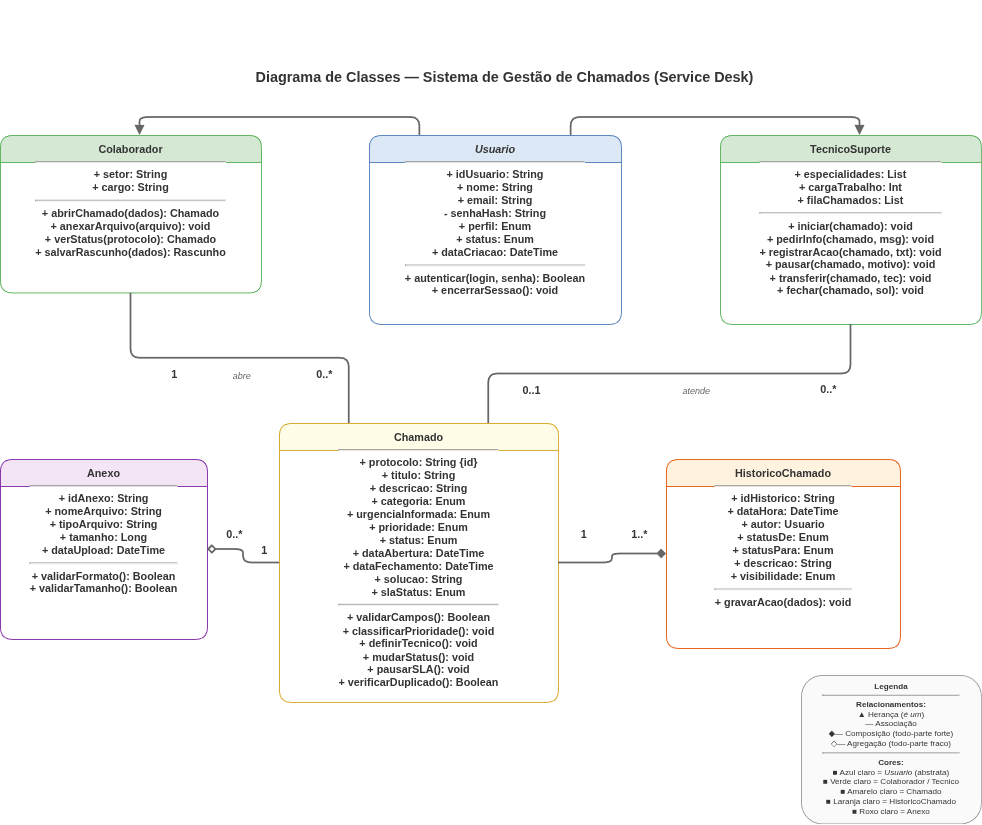

The diagram above was exported from draw.io. Its source (the exported page's mxGraphModel, read from the mxfile embedded in the PNG):
<mxGraphModel dx="1348" dy="1659" grid="1" gridSize="10" guides="1" tooltips="1" connect="1" arrows="1" fold="1" page="1" pageScale="1" pageWidth="1200" pageHeight="900" background="#FFFFFF" math="0" shadow="0">
  <root>
    <mxCell id="0" />
    <mxCell id="1" parent="0" />
    <mxCell id="2" parent="1" style="text;html=1;align=center;verticalAlign=middle;fontSize=16;fontStyle=1;fontColor=#333333;fillColor=none;strokeColor=none;" value="Diagrama de Classes — Sistema de Gestão de Chamados (Service Desk)" vertex="1">
      <mxGeometry height="30" width="800" x="200" y="20" as="geometry" />
    </mxCell>
    <mxCell id="3" parent="1" style="swimlane;whiteSpace=wrap;html=1;fillColor=#DCE8F5;strokeColor=#4A7AB5;fontColor=#333333;startSize=30;rounded=1;" value="&lt;div&gt;&lt;b&gt;&lt;i&gt;&lt;br&gt;&lt;/i&gt;&lt;/b&gt;&lt;/div&gt;&lt;b&gt;&lt;i&gt;&lt;div&gt;&lt;b&gt;&lt;i&gt;&lt;br&gt;&lt;/i&gt;&lt;/b&gt;&lt;/div&gt;&lt;div&gt;&lt;b&gt;&lt;i&gt;&lt;br&gt;&lt;/i&gt;&lt;/b&gt;&lt;/div&gt;&lt;div&gt;&lt;b&gt;&lt;i&gt;&lt;br&gt;&lt;/i&gt;&lt;/b&gt;&lt;/div&gt;&lt;div&gt;&lt;b&gt;&lt;i&gt;&lt;br&gt;&lt;/i&gt;&lt;/b&gt;&lt;/div&gt;&lt;div&gt;&lt;b&gt;&lt;i&gt;&lt;br&gt;&lt;/i&gt;&lt;/b&gt;&lt;/div&gt;&lt;div&gt;&lt;b&gt;&lt;i&gt;&lt;br&gt;&lt;/i&gt;&lt;/b&gt;&lt;/div&gt;&lt;div&gt;&lt;b&gt;&lt;i&gt;&lt;br&gt;&lt;/i&gt;&lt;/b&gt;&lt;/div&gt;&lt;div&gt;&lt;b&gt;&lt;i&gt;&lt;br&gt;&lt;/i&gt;&lt;/b&gt;&lt;/div&gt;&lt;div&gt;&lt;b&gt;&lt;i&gt;&lt;br&gt;&lt;/i&gt;&lt;/b&gt;&lt;/div&gt;&lt;div&gt;&lt;b&gt;&lt;i&gt;&lt;br&gt;&lt;/i&gt;&lt;/b&gt;&lt;/div&gt;Usuario&lt;/i&gt;&lt;/b&gt;&lt;hr&gt;+ idUsuario: String&lt;br&gt;+ nome: String&lt;br&gt;+ email: String&lt;br&gt;- senhaHash: String&lt;br&gt;+ perfil: Enum&lt;br&gt;+ status: Enum&lt;br&gt;+ dataCriacao: DateTime&lt;hr&gt;+ autenticar(login, senha): Boolean&lt;br&gt;+ encerrarSessao(): void" vertex="1">
      <mxGeometry height="210" width="280" x="450" y="100" as="geometry" />
    </mxCell>
    <mxCell id="4" parent="1" style="swimlane;whiteSpace=wrap;html=1;fillColor=#D5E8D4;strokeColor=#4CAF50;fontColor=#333333;startSize=30;rounded=1;" value="&lt;div&gt;&lt;b&gt;&lt;br&gt;&lt;/b&gt;&lt;/div&gt;&lt;b&gt;&lt;div&gt;&lt;b&gt;&lt;br&gt;&lt;/b&gt;&lt;/div&gt;&lt;div&gt;&lt;b&gt;&lt;br&gt;&lt;/b&gt;&lt;/div&gt;&lt;div&gt;&lt;b&gt;&lt;br&gt;&lt;/b&gt;&lt;/div&gt;&lt;div&gt;&lt;b&gt;&lt;br&gt;&lt;/b&gt;&lt;/div&gt;&lt;div&gt;&lt;b&gt;&lt;br&gt;&lt;/b&gt;&lt;/div&gt;&lt;div&gt;&lt;b&gt;&lt;br&gt;&lt;/b&gt;&lt;/div&gt;&lt;div&gt;&lt;b&gt;&lt;br&gt;&lt;/b&gt;&lt;/div&gt;Colaborador&lt;/b&gt;&lt;hr&gt;+ setor: String&lt;br&gt;+ cargo: String&lt;hr&gt;+ abrirChamado(dados): Chamado&lt;br&gt;+ anexarArquivo(arquivo): void&lt;br&gt;+ verStatus(protocolo): Chamado&lt;br&gt;+ salvarRascunho(dados): Rascunho" vertex="1">
      <mxGeometry height="175" width="290" x="40" y="100" as="geometry" />
    </mxCell>
    <mxCell id="5" parent="1" style="swimlane;whiteSpace=wrap;html=1;fillColor=#D5E8D4;strokeColor=#4CAF50;fontColor=#333333;startSize=30;rounded=1;" value="&lt;div&gt;&lt;b&gt;&lt;br&gt;&lt;/b&gt;&lt;/div&gt;&lt;b&gt;&lt;div&gt;&lt;b&gt;&lt;br&gt;&lt;/b&gt;&lt;/div&gt;&lt;div&gt;&lt;b&gt;&lt;br&gt;&lt;/b&gt;&lt;/div&gt;&lt;div&gt;&lt;b&gt;&lt;br&gt;&lt;/b&gt;&lt;/div&gt;&lt;div&gt;&lt;b&gt;&lt;br&gt;&lt;/b&gt;&lt;/div&gt;&lt;div&gt;&lt;b&gt;&lt;br&gt;&lt;/b&gt;&lt;/div&gt;&lt;div&gt;&lt;b&gt;&lt;br&gt;&lt;/b&gt;&lt;/div&gt;&lt;div&gt;&lt;b&gt;&lt;br&gt;&lt;/b&gt;&lt;/div&gt;&lt;div&gt;&lt;b&gt;&lt;br&gt;&lt;/b&gt;&lt;/div&gt;&lt;div&gt;&lt;b&gt;&lt;br&gt;&lt;/b&gt;&lt;/div&gt;&lt;div&gt;&lt;b&gt;&lt;br&gt;&lt;/b&gt;&lt;/div&gt;TecnicoSuporte&lt;/b&gt;&lt;hr&gt;+ especialidades: List&lt;br&gt;+ cargaTrabalho: Int&lt;br&gt;+ filaChamados: List&lt;hr&gt;+ iniciar(chamado): void&lt;br&gt;+ pedirInfo(chamado, msg): void&lt;br&gt;+ registrarAcao(chamado, txt): void&lt;br&gt;+ pausar(chamado, motivo): void&lt;br&gt;+ transferir(chamado, tec): void&lt;br&gt;+ fechar(chamado, sol): void" vertex="1">
      <mxGeometry height="210" width="290" x="840" y="100" as="geometry" />
    </mxCell>
    <mxCell id="6" parent="1" style="swimlane;whiteSpace=wrap;html=1;fillColor=#FFFDE7;strokeColor=#D4A017;fontColor=#333333;startSize=30;rounded=1;" value="&lt;div&gt;&lt;b&gt;&lt;br&gt;&lt;/b&gt;&lt;/div&gt;&lt;b&gt;&lt;div&gt;&lt;b&gt;&lt;br&gt;&lt;/b&gt;&lt;/div&gt;&lt;div&gt;&lt;b&gt;&lt;br&gt;&lt;/b&gt;&lt;/div&gt;&lt;div&gt;&lt;b&gt;&lt;br&gt;&lt;/b&gt;&lt;/div&gt;&lt;div&gt;&lt;b&gt;&lt;br&gt;&lt;/b&gt;&lt;/div&gt;&lt;div&gt;&lt;b&gt;&lt;br&gt;&lt;/b&gt;&lt;/div&gt;&lt;div&gt;&lt;b&gt;&lt;br&gt;&lt;/b&gt;&lt;/div&gt;&lt;div&gt;&lt;b&gt;&lt;br&gt;&lt;/b&gt;&lt;/div&gt;&lt;div&gt;&lt;b&gt;&lt;br&gt;&lt;/b&gt;&lt;/div&gt;&lt;div&gt;&lt;b&gt;&lt;br&gt;&lt;/b&gt;&lt;/div&gt;&lt;div&gt;&lt;b&gt;&lt;br&gt;&lt;/b&gt;&lt;/div&gt;&lt;div&gt;&lt;b&gt;&lt;br&gt;&lt;/b&gt;&lt;/div&gt;&lt;div&gt;&lt;b&gt;&lt;br&gt;&lt;/b&gt;&lt;/div&gt;&lt;div&gt;&lt;b&gt;&lt;br&gt;&lt;/b&gt;&lt;/div&gt;&lt;div&gt;&lt;b&gt;&lt;br&gt;&lt;/b&gt;&lt;/div&gt;&lt;div&gt;&lt;b&gt;&lt;br&gt;&lt;/b&gt;&lt;/div&gt;&lt;div&gt;&lt;b&gt;&lt;br&gt;&lt;/b&gt;&lt;/div&gt;&lt;div&gt;&lt;b&gt;&lt;br&gt;&lt;/b&gt;&lt;/div&gt;&lt;div&gt;&lt;b&gt;&lt;br&gt;&lt;/b&gt;&lt;/div&gt;Chamado&lt;/b&gt;&lt;hr&gt;+ protocolo: String {id}&lt;br&gt;+ titulo: String&lt;br&gt;+ descricao: String&lt;br&gt;+ categoria: Enum&lt;br&gt;+ urgenciaInformada: Enum&lt;br&gt;+ prioridade: Enum&lt;br&gt;+ status: Enum&lt;br&gt;+ dataAbertura: DateTime&lt;br&gt;+ dataFechamento: DateTime&lt;br&gt;+ solucao: String&lt;br&gt;+ slaStatus: Enum&lt;hr&gt;+ validarCampos(): Boolean&lt;br&gt;+ classificarPrioridade(): void&lt;br&gt;+ definirTecnico(): void&lt;br&gt;+ mudarStatus(): void&lt;br&gt;+ pausarSLA(): void&lt;br&gt;+ verificarDuplicado(): Boolean" vertex="1">
      <mxGeometry height="310" width="310" x="350" y="420" as="geometry" />
    </mxCell>
    <mxCell id="7" parent="1" style="swimlane;whiteSpace=wrap;html=1;fillColor=#FFF3E0;strokeColor=#E65100;fontColor=#333333;startSize=30;rounded=1;" value="&lt;div&gt;&lt;b&gt;&lt;br&gt;&lt;/b&gt;&lt;/div&gt;&lt;b&gt;&lt;div&gt;&lt;b&gt;&lt;br&gt;&lt;/b&gt;&lt;/div&gt;&lt;div&gt;&lt;b&gt;&lt;br&gt;&lt;/b&gt;&lt;/div&gt;&lt;div&gt;&lt;b&gt;&lt;br&gt;&lt;/b&gt;&lt;/div&gt;&lt;div&gt;&lt;b&gt;&lt;br&gt;&lt;/b&gt;&lt;/div&gt;&lt;div&gt;&lt;b&gt;&lt;br&gt;&lt;/b&gt;&lt;/div&gt;&lt;div&gt;&lt;b&gt;&lt;br&gt;&lt;/b&gt;&lt;/div&gt;&lt;div&gt;&lt;b&gt;&lt;br&gt;&lt;/b&gt;&lt;/div&gt;&lt;div&gt;&lt;b&gt;&lt;br&gt;&lt;/b&gt;&lt;/div&gt;&lt;div&gt;&lt;b&gt;&lt;br&gt;&lt;/b&gt;&lt;/div&gt;HistoricoChamado&lt;/b&gt;&lt;hr&gt;+ idHistorico: String&lt;br&gt;+ dataHora: DateTime&lt;br&gt;+ autor: Usuario&lt;br&gt;+ statusDe: Enum&lt;br&gt;+ statusPara: Enum&lt;br&gt;+ descricao: String&lt;br&gt;+ visibilidade: Enum&lt;hr&gt;+ gravarAcao(dados): void" vertex="1">
      <mxGeometry height="210" width="260" x="780" y="460" as="geometry" />
    </mxCell>
    <mxCell id="19" parent="7" style="text;html=1;align=center;fontSize=12;fontColor=#333333;fillColor=#FFFFFF;strokeColor=none;" value="&lt;b&gt;0..*&lt;/b&gt;" vertex="1">
      <mxGeometry height="18" width="40" x="160" y="-91.5" as="geometry" />
    </mxCell>
    <mxCell id="8" parent="1" style="swimlane;whiteSpace=wrap;html=1;fillColor=#F3E5F5;strokeColor=#7B1FA2;fontColor=#333333;startSize=30;rounded=1;" value="&lt;div&gt;&lt;b&gt;&lt;br&gt;&lt;/b&gt;&lt;/div&gt;&lt;b&gt;&lt;div&gt;&lt;b&gt;&lt;br&gt;&lt;/b&gt;&lt;/div&gt;&lt;div&gt;&lt;b&gt;&lt;br&gt;&lt;/b&gt;&lt;/div&gt;&lt;div&gt;&lt;b&gt;&lt;br&gt;&lt;/b&gt;&lt;/div&gt;&lt;div&gt;&lt;b&gt;&lt;br&gt;&lt;/b&gt;&lt;/div&gt;&lt;div&gt;&lt;b&gt;&lt;br&gt;&lt;/b&gt;&lt;/div&gt;&lt;div&gt;&lt;b&gt;&lt;br&gt;&lt;/b&gt;&lt;/div&gt;&lt;div&gt;&lt;b&gt;&lt;br&gt;&lt;/b&gt;&lt;/div&gt;&lt;div&gt;&lt;b&gt;&lt;br&gt;&lt;/b&gt;&lt;/div&gt;Anexo&lt;/b&gt;&lt;hr&gt;+ idAnexo: String&lt;br&gt;+ nomeArquivo: String&lt;br&gt;+ tipoArquivo: String&lt;br&gt;+ tamanho: Long&lt;br&gt;+ dataUpload: DateTime&lt;hr&gt;+ validarFormato(): Boolean&lt;br&gt;+ validarTamanho(): Boolean" vertex="1">
      <mxGeometry height="200" width="230" x="40" y="460" as="geometry" />
    </mxCell>
    <mxCell id="15" parent="8" style="text;html=1;align=center;fontSize=12;fontColor=#333333;fillColor=#FFFFFF;strokeColor=none;" value="&lt;b&gt;1&lt;/b&gt;" vertex="1">
      <mxGeometry height="18" width="25" x="180" y="-108" as="geometry" />
    </mxCell>
    <mxCell id="9" edge="1" parent="1" source="3" style="endArrow=block;html=1;endFill=1;edgeStyle=orthogonalEdgeStyle;strokeWidth=2;strokeColor=#666666;exitX=0.2;exitY=0;exitDx=0;exitDy=0;" target="4" value="">
      <mxGeometry relative="1" as="geometry">
        <Array as="points">
          <mxPoint x="506" y="80" />
          <mxPoint x="195" y="80" />
        </Array>
      </mxGeometry>
    </mxCell>
    <mxCell id="10" edge="1" parent="1" source="3" style="endArrow=block;html=1;endFill=1;edgeStyle=orthogonalEdgeStyle;strokeWidth=2;strokeColor=#666666;exitX=0.8;exitY=0;exitDx=0;exitDy=0;" target="5" value="">
      <mxGeometry relative="1" as="geometry">
        <Array as="points">
          <mxPoint x="674" y="80" />
          <mxPoint x="995" y="80" />
        </Array>
      </mxGeometry>
    </mxCell>
    <mxCell id="11" edge="1" parent="1" source="4" style="endArrow=none;html=1;edgeStyle=orthogonalEdgeStyle;strokeWidth=2;strokeColor=#666666;exitX=0.5;exitY=1;exitDx=0;exitDy=0;entryX=0.25;entryY=0;entryDx=0;entryDy=0;startArrow=none;" target="6" value="">
      <mxGeometry relative="1" as="geometry" />
    </mxCell>
    <mxCell id="12" edge="1" parent="1" source="5" style="endArrow=none;html=1;edgeStyle=orthogonalEdgeStyle;strokeWidth=2;strokeColor=#666666;exitX=0.5;exitY=1;exitDx=0;exitDy=0;entryX=0.75;entryY=0;entryDx=0;entryDy=0;startArrow=none;" target="6" value="">
      <mxGeometry relative="1" as="geometry" />
    </mxCell>
    <mxCell id="13" edge="1" parent="1" source="6" style="endArrow=diamond;html=1;endFill=1;edgeStyle=orthogonalEdgeStyle;strokeWidth=2;strokeColor=#666666;exitX=1;exitY=0.5;exitDx=0;exitDy=0;entryX=0;entryY=0.5;entryDx=0;entryDy=0;startArrow=none;startFill=0;" target="7" value="">
      <mxGeometry relative="1" as="geometry" />
    </mxCell>
    <mxCell id="14" edge="1" parent="1" source="6" style="endArrow=diamond;html=1;endFill=0;edgeStyle=orthogonalEdgeStyle;strokeWidth=2;strokeColor=#666666;exitX=0;exitY=0.5;exitDx=0;exitDy=0;entryX=1;entryY=0.5;entryDx=0;entryDy=0;startArrow=none;startFill=0;" target="8" value="">
      <mxGeometry relative="1" as="geometry" />
    </mxCell>
    <mxCell id="16" parent="1" style="text;html=1;align=center;fontSize=12;fontColor=#333333;fillColor=#FFFFFF;strokeColor=none;" value="&lt;b&gt;0..*&lt;/b&gt;" vertex="1">
      <mxGeometry height="18" width="40" x="380" y="352" as="geometry" />
    </mxCell>
    <mxCell id="17" parent="1" style="text;html=1;align=center;fontSize=10;fontColor=#666666;fillColor=#FFFFFF;strokeColor=none;" value="&lt;i&gt;abre&lt;/i&gt;" vertex="1">
      <mxGeometry height="15" width="35" x="290" y="355" as="geometry" />
    </mxCell>
    <mxCell id="18" parent="1" style="text;html=1;align=center;fontSize=12;fontColor=#333333;fillColor=#FFFFFF;strokeColor=none;" value="&lt;b&gt;0..1&lt;/b&gt;" vertex="1">
      <mxGeometry height="18" width="40" x="610" y="370" as="geometry" />
    </mxCell>
    <mxCell id="20" parent="1" style="text;html=1;align=center;fontSize=10;fontColor=#666666;fillColor=#FFFFFF;strokeColor=none;" value="&lt;i&gt;atende&lt;/i&gt;" vertex="1">
      <mxGeometry height="15" width="45" x="790" y="371.5" as="geometry" />
    </mxCell>
    <mxCell id="21" parent="1" style="text;html=1;align=center;fontSize=12;fontColor=#333333;fillColor=#FFFFFF;strokeColor=none;" value="&lt;b&gt;1&lt;/b&gt;" vertex="1">
      <mxGeometry height="18" width="25" x="675" y="530" as="geometry" />
    </mxCell>
    <mxCell id="22" parent="1" style="text;html=1;align=center;fontSize=12;fontColor=#333333;fillColor=#FFFFFF;strokeColor=none;" value="&lt;b&gt;1..*&lt;/b&gt;" vertex="1">
      <mxGeometry height="18" width="40" x="730" y="530" as="geometry" />
    </mxCell>
    <mxCell id="23" parent="1" style="text;html=1;align=center;fontSize=12;fontColor=#333333;fillColor=#FFFFFF;strokeColor=none;" value="&lt;b&gt;1&lt;/b&gt;" vertex="1">
      <mxGeometry height="18" width="25" x="320" y="548" as="geometry" />
    </mxCell>
    <mxCell id="24" parent="1" style="text;html=1;align=center;fontSize=12;fontColor=#333333;fillColor=#FFFFFF;strokeColor=none;" value="&lt;b&gt;0..*&lt;/b&gt;" vertex="1">
      <mxGeometry height="18" width="40" x="280" y="530" as="geometry" />
    </mxCell>
    <mxCell id="25" parent="1" style="rounded=1;whiteSpace=wrap;html=1;fillColor=#FAFAFA;strokeColor=#999999;fontColor=#333333;fontSize=9;align=center;verticalAlign=top;arcSize=14;" value="&lt;b&gt;Legenda&lt;/b&gt;&lt;hr size=&quot;1&quot;&gt;&lt;b&gt;Relacionamentos:&lt;/b&gt;&lt;br&gt;▲ Herança (&lt;i&gt;é um&lt;/i&gt;)&lt;br&gt;— Associação&lt;br&gt;◆— Composição (todo-parte forte)&lt;br&gt;◇— Agregação (todo-parte fraco)&lt;hr size=&quot;1&quot;&gt;&lt;b&gt;Cores:&lt;/b&gt;&lt;br&gt;■ Azul claro = &lt;i&gt;Usuario&lt;/i&gt; (abstrata)&lt;br&gt;■ Verde claro = Colaborador / Tecnico&lt;br&gt;■ Amarelo claro = Chamado&lt;br&gt;■ Laranja claro = HistoricoChamado&lt;br&gt;■ Roxo claro = Anexo" vertex="1">
      <mxGeometry height="165" width="200" x="930" y="700" as="geometry" />
    </mxCell>
  </root>
</mxGraphModel>